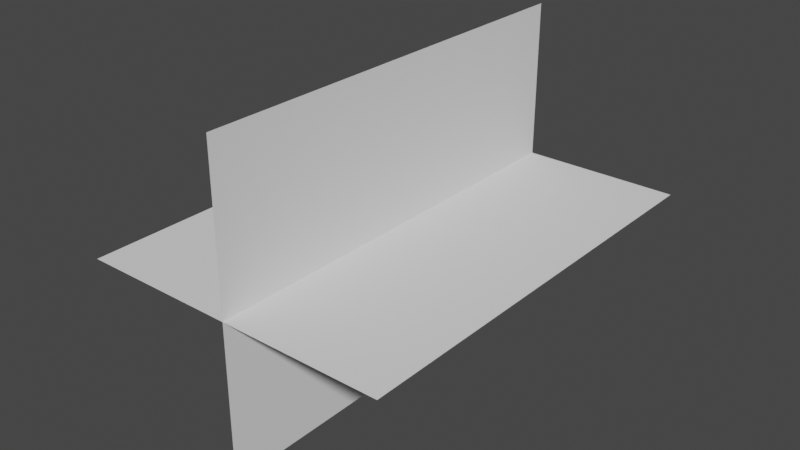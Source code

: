 # Source: wheat.blend  (saved by Blender 3.0.40; exported with 4.5.12 LTS)
import bpy
from mathutils import Matrix  # noqa: F401  (used for matrix-valued properties, if any)

bpy.ops.wm.read_factory_settings(use_empty=True)
scene = bpy.context.scene
scene.name = 'Scene'

# ---- world
world_world = bpy.data.worlds.new('World'); scene.world = world_world
world_world.use_nodes = True; world_world.node_tree.nodes.clear()
_N = world_world.node_tree.nodes; _L = world_world.node_tree.links
n0 = _N.new('ShaderNodeOutputWorld'); n0.name = 'World Output'; n0.location = (300, 300)
n1 = _N.new('ShaderNodeBackground'); n1.name = 'Background'; n1.location = (10, 300)
n1.inputs[0].default_value = (0.05088, 0.05088, 0.05088, 1.0)
_L.new(n1.outputs[0], n0.inputs[0])
n0.is_active_output = True
world_world.color = (0.05088, 0.05088, 0.05088)
world_world.use_sun_shadow = False
world_world.sun_shadow_jitter_overblur = 0.0

# ---- meshes
me_plane_002 = bpy.data.meshes.new('Plane.002')
me_plane_002.from_pydata([(-0.1602, 0.0, -0.00629), (0.1602, 0.0, -0.00629), (-0.1602, 0.0, 0.4284), (0.1602, 0.0, 0.4284), (0.0, -0.1602, -0.00629), (0.0, 0.1602, -0.00629), (0.0, -0.1602, 0.4284), (0.0, 0.1602, 0.4284)], [], [(0, 1, 3, 2), (4, 5, 7, 6)])
_uv = me_plane_002.uv_layers.new(name='UVMap')
_uv.uv.foreach_set('vector', [0.8662, 0.9999, 0.129, 0.9999, 0.129, 8.585e-05, 0.8662, 8.606e-05, 0.8662, 0.9999, 0.129, 0.9999, 0.129, 8.585e-05, 0.8662, 8.606e-05])
me_plane_002.update()

# ---- objects
ob_plane_001 = bpy.data.objects.new('Plane.001', me_plane_002)

# ---- transforms, parenting, visibility, modifiers, constraints
ob_plane_001.location = (0.0, 0.0, 0.0)
ob_plane_001.rotation_euler = (-1.571, -0.0, 0.0)

# ---- collection membership
scene.collection.objects.link(ob_plane_001)

# ---- scene / render settings (as saved in the file)
scene.frame_start = 1; scene.frame_end = 250; scene.frame_set(1)
scene.render.engine = 'BLENDER_EEVEE_NEXT'
scene.cycles.sampling_pattern = 'TABULATED_SOBOL'
scene.cycles.use_light_tree = False
scene.view_settings.view_transform = 'Filmic'
bpy.context.view_layer.update()

# ---- added for rendering (the .blend has no active camera and no usable light): camera, sun
cam_auto = bpy.data.cameras.new('AutoCamera')
cam_auto.lens = 50.0
cam_auto.sensor_width = 36.0
cam_auto.clip_end = 1000.0
ob_auto_camera = bpy.data.objects.new('AutoCamera', cam_auto)
scene.collection.objects.link(ob_auto_camera)
ob_auto_camera.location = (0.581049, -0.486202, 0.464839)
ob_auto_camera.rotation_euler = (1.09748, -7.21219e-08, 0.694738)
scene.camera = ob_auto_camera
light_auto_sun = bpy.data.lights.new('AutoSun', 'SUN')
light_auto_sun.energy = 3.0
light_auto_sun.angle = 0.0523599
ob_auto_sun = bpy.data.objects.new('AutoSun', light_auto_sun)
scene.collection.objects.link(ob_auto_sun)
ob_auto_sun.rotation_euler = (0.872665, 0.174533, 0.523599)
bpy.context.view_layer.update()

